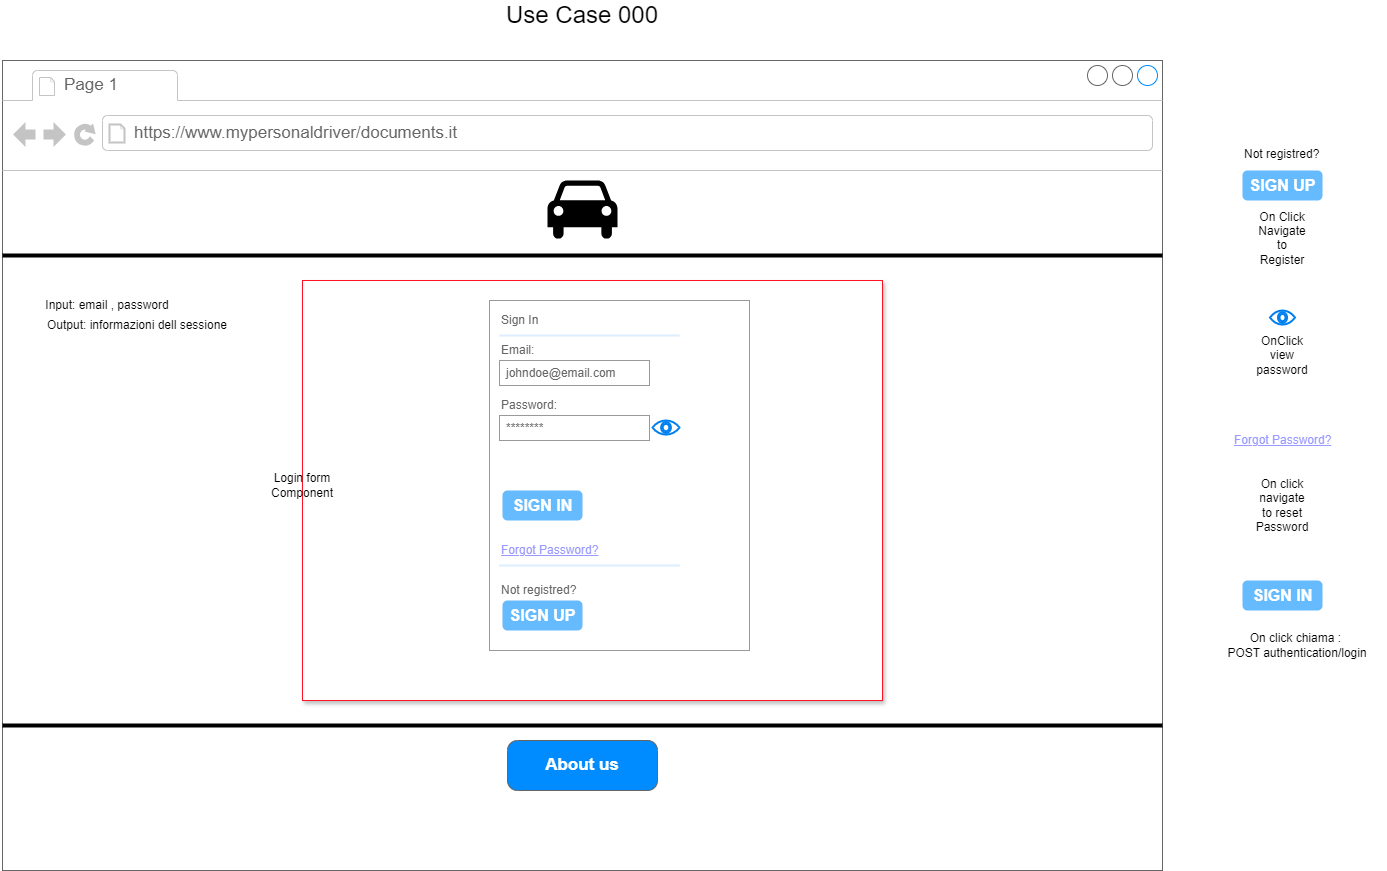

The diagram above was exported from draw.io. Its source (the exported page's mxGraphModel, read from the mxfile embedded in the PNG):
<mxGraphModel dx="1674" dy="836" grid="1" gridSize="10" guides="1" tooltips="1" connect="1" arrows="1" fold="1" page="1" pageScale="1" pageWidth="827" pageHeight="1169" math="0" shadow="0">
  <root>
    <mxCell id="0" />
    <mxCell id="1" parent="0" />
    <mxCell id="PLUFHSTD39UYiwxeZ5gk-1" value="" style="strokeWidth=1;shadow=0;dashed=0;align=center;html=1;shape=mxgraph.mockup.containers.browserWindow;rSize=0;strokeColor=#666666;strokeColor2=#008cff;strokeColor3=#c4c4c4;mainText=,;recursiveResize=0;" parent="1" vertex="1">
      <mxGeometry x="160" y="60" width="1160" height="810" as="geometry" />
    </mxCell>
    <mxCell id="rQG9FK8Zw_TmINkjB7Rn-4" value="" style="rounded=0;whiteSpace=wrap;html=1;strokeColor=#FF1424;shadow=1;" parent="PLUFHSTD39UYiwxeZ5gk-1" vertex="1">
      <mxGeometry x="300" y="220" width="580" height="420" as="geometry" />
    </mxCell>
    <mxCell id="PLUFHSTD39UYiwxeZ5gk-2" value="Page 1" style="strokeWidth=1;shadow=0;dashed=0;align=center;html=1;shape=mxgraph.mockup.containers.anchor;fontSize=17;fontColor=#666666;align=left;whiteSpace=wrap;" parent="PLUFHSTD39UYiwxeZ5gk-1" vertex="1">
      <mxGeometry x="60" y="12" width="110" height="26" as="geometry" />
    </mxCell>
    <mxCell id="PLUFHSTD39UYiwxeZ5gk-3" value="https://www.mypersonaldriver/documents.it" style="strokeWidth=1;shadow=0;dashed=0;align=center;html=1;shape=mxgraph.mockup.containers.anchor;rSize=0;fontSize=17;fontColor=#666666;align=left;" parent="PLUFHSTD39UYiwxeZ5gk-1" vertex="1">
      <mxGeometry x="130" y="60" width="250" height="26" as="geometry" />
    </mxCell>
    <mxCell id="PLUFHSTD39UYiwxeZ5gk-55" value="" style="line;strokeWidth=4;html=1;perimeter=backbonePerimeter;points=[];outlineConnect=0;" parent="PLUFHSTD39UYiwxeZ5gk-1" vertex="1">
      <mxGeometry y="190" width="1160" height="10" as="geometry" />
    </mxCell>
    <mxCell id="PLUFHSTD39UYiwxeZ5gk-58" value="" style="shape=mxgraph.signs.transportation.car_4;html=1;pointerEvents=1;fillColor=#000000;strokeColor=none;verticalLabelPosition=bottom;verticalAlign=top;align=center;" parent="PLUFHSTD39UYiwxeZ5gk-1" vertex="1">
      <mxGeometry x="545" y="120" width="70" height="60" as="geometry" />
    </mxCell>
    <mxCell id="PLUFHSTD39UYiwxeZ5gk-60" value="" style="line;strokeWidth=4;html=1;perimeter=backbonePerimeter;points=[];outlineConnect=0;" parent="PLUFHSTD39UYiwxeZ5gk-1" vertex="1">
      <mxGeometry y="660" width="1160" height="10" as="geometry" />
    </mxCell>
    <mxCell id="PLUFHSTD39UYiwxeZ5gk-61" value="About us" style="strokeWidth=1;shadow=0;dashed=0;align=center;html=1;shape=mxgraph.mockup.buttons.button;strokeColor=#666666;fontColor=#ffffff;mainText=;buttonStyle=round;fontSize=17;fontStyle=1;fillColor=#008cff;whiteSpace=wrap;" parent="PLUFHSTD39UYiwxeZ5gk-1" vertex="1">
      <mxGeometry x="505" y="680" width="150" height="50" as="geometry" />
    </mxCell>
    <mxCell id="oFypFvJvbbyA2B_Ccl1Z-2" value="" style="strokeWidth=1;shadow=0;dashed=0;align=center;html=1;shape=mxgraph.mockup.forms.rrect;rSize=0;strokeColor=#999999;fillColor=#ffffff;" parent="PLUFHSTD39UYiwxeZ5gk-1" vertex="1">
      <mxGeometry x="487" y="240" width="260" height="350" as="geometry" />
    </mxCell>
    <mxCell id="oFypFvJvbbyA2B_Ccl1Z-3" value="Sign In" style="strokeWidth=1;shadow=0;dashed=0;align=center;html=1;shape=mxgraph.mockup.forms.anchor;fontSize=12;fontColor=#666666;align=left;resizeWidth=1;spacingLeft=0;" parent="oFypFvJvbbyA2B_Ccl1Z-2" vertex="1">
      <mxGeometry width="100" height="20" relative="1" as="geometry">
        <mxPoint x="10" y="10" as="offset" />
      </mxGeometry>
    </mxCell>
    <mxCell id="oFypFvJvbbyA2B_Ccl1Z-4" value="" style="shape=line;strokeColor=#ddeeff;strokeWidth=2;html=1;resizeWidth=1;" parent="oFypFvJvbbyA2B_Ccl1Z-2" vertex="1">
      <mxGeometry width="180" height="10" relative="1" as="geometry">
        <mxPoint x="10" y="30" as="offset" />
      </mxGeometry>
    </mxCell>
    <mxCell id="oFypFvJvbbyA2B_Ccl1Z-5" value="Email:" style="strokeWidth=1;shadow=0;dashed=0;align=center;html=1;shape=mxgraph.mockup.forms.anchor;fontSize=12;fontColor=#666666;align=left;resizeWidth=1;spacingLeft=0;" parent="oFypFvJvbbyA2B_Ccl1Z-2" vertex="1">
      <mxGeometry width="100" height="20" relative="1" as="geometry">
        <mxPoint x="10" y="40" as="offset" />
      </mxGeometry>
    </mxCell>
    <mxCell id="oFypFvJvbbyA2B_Ccl1Z-6" value="johndoe@email.com" style="strokeWidth=1;shadow=0;dashed=0;align=center;html=1;shape=mxgraph.mockup.forms.rrect;rSize=0;strokeColor=#999999;fontColor=#666666;align=left;spacingLeft=5;resizeWidth=1;" parent="oFypFvJvbbyA2B_Ccl1Z-2" vertex="1">
      <mxGeometry width="150" height="25" relative="1" as="geometry">
        <mxPoint x="10" y="60" as="offset" />
      </mxGeometry>
    </mxCell>
    <mxCell id="oFypFvJvbbyA2B_Ccl1Z-7" value="Password:" style="strokeWidth=1;shadow=0;dashed=0;align=center;html=1;shape=mxgraph.mockup.forms.anchor;fontSize=12;fontColor=#666666;align=left;resizeWidth=1;spacingLeft=0;" parent="oFypFvJvbbyA2B_Ccl1Z-2" vertex="1">
      <mxGeometry width="100" height="20" relative="1" as="geometry">
        <mxPoint x="10" y="95" as="offset" />
      </mxGeometry>
    </mxCell>
    <mxCell id="oFypFvJvbbyA2B_Ccl1Z-8" value="********" style="strokeWidth=1;shadow=0;dashed=0;align=center;html=1;shape=mxgraph.mockup.forms.rrect;rSize=0;strokeColor=#999999;fontColor=#666666;align=left;spacingLeft=5;resizeWidth=1;" parent="oFypFvJvbbyA2B_Ccl1Z-2" vertex="1">
      <mxGeometry width="150" height="25" relative="1" as="geometry">
        <mxPoint x="10" y="115" as="offset" />
      </mxGeometry>
    </mxCell>
    <mxCell id="oFypFvJvbbyA2B_Ccl1Z-9" value="SIGN IN" style="strokeWidth=1;shadow=0;dashed=0;align=center;html=1;shape=mxgraph.mockup.forms.rrect;rSize=5;strokeColor=none;fontColor=#ffffff;fillColor=#66bbff;fontSize=16;fontStyle=1;" parent="oFypFvJvbbyA2B_Ccl1Z-2" vertex="1">
      <mxGeometry y="1" width="80" height="30" relative="1" as="geometry">
        <mxPoint x="13" y="-160" as="offset" />
      </mxGeometry>
    </mxCell>
    <mxCell id="oFypFvJvbbyA2B_Ccl1Z-10" value="Forgot Password?" style="strokeWidth=1;shadow=0;dashed=0;align=center;html=1;shape=mxgraph.mockup.forms.anchor;fontSize=12;fontColor=#9999ff;align=left;spacingLeft=0;fontStyle=4;resizeWidth=1;" parent="oFypFvJvbbyA2B_Ccl1Z-2" vertex="1">
      <mxGeometry y="1" width="150" height="20" relative="1" as="geometry">
        <mxPoint x="10" y="-110" as="offset" />
      </mxGeometry>
    </mxCell>
    <mxCell id="oFypFvJvbbyA2B_Ccl1Z-11" value="" style="shape=line;strokeColor=#ddeeff;strokeWidth=2;html=1;resizeWidth=1;" parent="oFypFvJvbbyA2B_Ccl1Z-2" vertex="1">
      <mxGeometry y="1" width="180" height="10" relative="1" as="geometry">
        <mxPoint x="10" y="-90" as="offset" />
      </mxGeometry>
    </mxCell>
    <mxCell id="oFypFvJvbbyA2B_Ccl1Z-12" value="Not registred?" style="strokeWidth=1;shadow=0;dashed=0;align=center;html=1;shape=mxgraph.mockup.forms.anchor;fontSize=12;fontColor=#666666;align=left;spacingLeft=0;resizeWidth=1;" parent="oFypFvJvbbyA2B_Ccl1Z-2" vertex="1">
      <mxGeometry y="1" width="150" height="20" relative="1" as="geometry">
        <mxPoint x="10" y="-70" as="offset" />
      </mxGeometry>
    </mxCell>
    <mxCell id="oFypFvJvbbyA2B_Ccl1Z-13" value="SIGN UP" style="strokeWidth=1;shadow=0;dashed=0;align=center;html=1;shape=mxgraph.mockup.forms.rrect;rSize=5;strokeColor=none;fontColor=#ffffff;fillColor=#66bbff;fontSize=16;fontStyle=1;" parent="oFypFvJvbbyA2B_Ccl1Z-2" vertex="1">
      <mxGeometry y="1" width="80" height="30" relative="1" as="geometry">
        <mxPoint x="13" y="-50" as="offset" />
      </mxGeometry>
    </mxCell>
    <mxCell id="oFypFvJvbbyA2B_Ccl1Z-14" value="" style="html=1;verticalLabelPosition=bottom;align=center;labelBackgroundColor=#ffffff;verticalAlign=top;strokeWidth=2;strokeColor=#0080F0;shadow=0;dashed=0;shape=mxgraph.ios7.icons.eye;" parent="oFypFvJvbbyA2B_Ccl1Z-2" vertex="1">
      <mxGeometry x="163" y="120" width="27" height="14.1" as="geometry" />
    </mxCell>
    <mxCell id="rQG9FK8Zw_TmINkjB7Rn-5" value="Login form Component" style="text;html=1;align=center;verticalAlign=middle;whiteSpace=wrap;rounded=0;" parent="PLUFHSTD39UYiwxeZ5gk-1" vertex="1">
      <mxGeometry x="270" y="410" width="60" height="30" as="geometry" />
    </mxCell>
    <mxCell id="mQOziC6aHatTeGOqbfuB-3" value="Input: email , password" style="text;html=1;align=center;verticalAlign=middle;whiteSpace=wrap;rounded=0;" vertex="1" parent="PLUFHSTD39UYiwxeZ5gk-1">
      <mxGeometry x="40" y="230" width="130" height="30" as="geometry" />
    </mxCell>
    <mxCell id="mQOziC6aHatTeGOqbfuB-4" value="Output: informazioni dell sessione" style="text;html=1;align=center;verticalAlign=middle;whiteSpace=wrap;rounded=0;" vertex="1" parent="PLUFHSTD39UYiwxeZ5gk-1">
      <mxGeometry x="40" y="250" width="190" height="30" as="geometry" />
    </mxCell>
    <mxCell id="TdJrCMo5KUDWPo_WL5wz-21" value="Not registred?" style="text;whiteSpace=wrap;html=1;" parent="1" vertex="1">
      <mxGeometry x="1400" y="140" width="110" height="40" as="geometry" />
    </mxCell>
    <mxCell id="TdJrCMo5KUDWPo_WL5wz-23" value="SIGN UP" style="strokeWidth=1;shadow=0;dashed=0;align=center;html=1;shape=mxgraph.mockup.forms.rrect;rSize=5;strokeColor=none;fontColor=#ffffff;fillColor=#66bbff;fontSize=16;fontStyle=1;" parent="1" vertex="1">
      <mxGeometry x="1400" y="170" width="80" height="30" as="geometry" />
    </mxCell>
    <mxCell id="TdJrCMo5KUDWPo_WL5wz-24" value="On Click&lt;br&gt;Navigate to Register&lt;div&gt;&lt;br&gt;&lt;/div&gt;" style="text;html=1;align=center;verticalAlign=middle;whiteSpace=wrap;rounded=0;" parent="1" vertex="1">
      <mxGeometry x="1410" y="230" width="60" height="30" as="geometry" />
    </mxCell>
    <mxCell id="TdJrCMo5KUDWPo_WL5wz-25" value="" style="html=1;verticalLabelPosition=bottom;align=center;labelBackgroundColor=#ffffff;verticalAlign=top;strokeWidth=2;strokeColor=#0080F0;shadow=0;dashed=0;shape=mxgraph.ios7.icons.eye;" parent="1" vertex="1">
      <mxGeometry x="1427.5" y="310" width="25" height="14.1" as="geometry" />
    </mxCell>
    <mxCell id="TdJrCMo5KUDWPo_WL5wz-26" value="OnClick view password" style="text;html=1;align=center;verticalAlign=middle;whiteSpace=wrap;rounded=0;" parent="1" vertex="1">
      <mxGeometry x="1410" y="340" width="60" height="30" as="geometry" />
    </mxCell>
    <mxCell id="TdJrCMo5KUDWPo_WL5wz-40" value="Forgot Password?" style="strokeWidth=1;shadow=0;dashed=0;align=center;html=1;shape=mxgraph.mockup.forms.anchor;fontSize=12;fontColor=#9999ff;align=left;spacingLeft=0;fontStyle=4;resizeWidth=1;" parent="1" vertex="1">
      <mxGeometry x="1390" y="430" width="150" height="20" as="geometry" />
    </mxCell>
    <mxCell id="TdJrCMo5KUDWPo_WL5wz-41" value="On click navigate to reset Password" style="text;html=1;align=center;verticalAlign=middle;whiteSpace=wrap;rounded=0;" parent="1" vertex="1">
      <mxGeometry x="1410" y="490" width="60" height="30" as="geometry" />
    </mxCell>
    <mxCell id="TdJrCMo5KUDWPo_WL5wz-42" value="&lt;font style=&quot;font-size: 24px;&quot;&gt;Use Case 000&lt;/font&gt;" style="text;html=1;align=center;verticalAlign=middle;whiteSpace=wrap;rounded=0;" parent="1" vertex="1">
      <mxGeometry x="620" width="240" height="30" as="geometry" />
    </mxCell>
    <mxCell id="i455mTM0b3tq1pQRJW_F-1" value="SIGN IN" style="strokeWidth=1;shadow=0;dashed=0;align=center;html=1;shape=mxgraph.mockup.forms.rrect;rSize=5;strokeColor=none;fontColor=#ffffff;fillColor=#66bbff;fontSize=16;fontStyle=1;" parent="1" vertex="1">
      <mxGeometry x="1400" y="580" width="80" height="30" as="geometry" />
    </mxCell>
    <mxCell id="i455mTM0b3tq1pQRJW_F-3" value="On click chiama :&amp;nbsp;&lt;br&gt;POST authentication/login" style="text;html=1;align=center;verticalAlign=middle;whiteSpace=wrap;rounded=0;" parent="1" vertex="1">
      <mxGeometry x="1365" y="630" width="180" height="30" as="geometry" />
    </mxCell>
  </root>
</mxGraphModel>